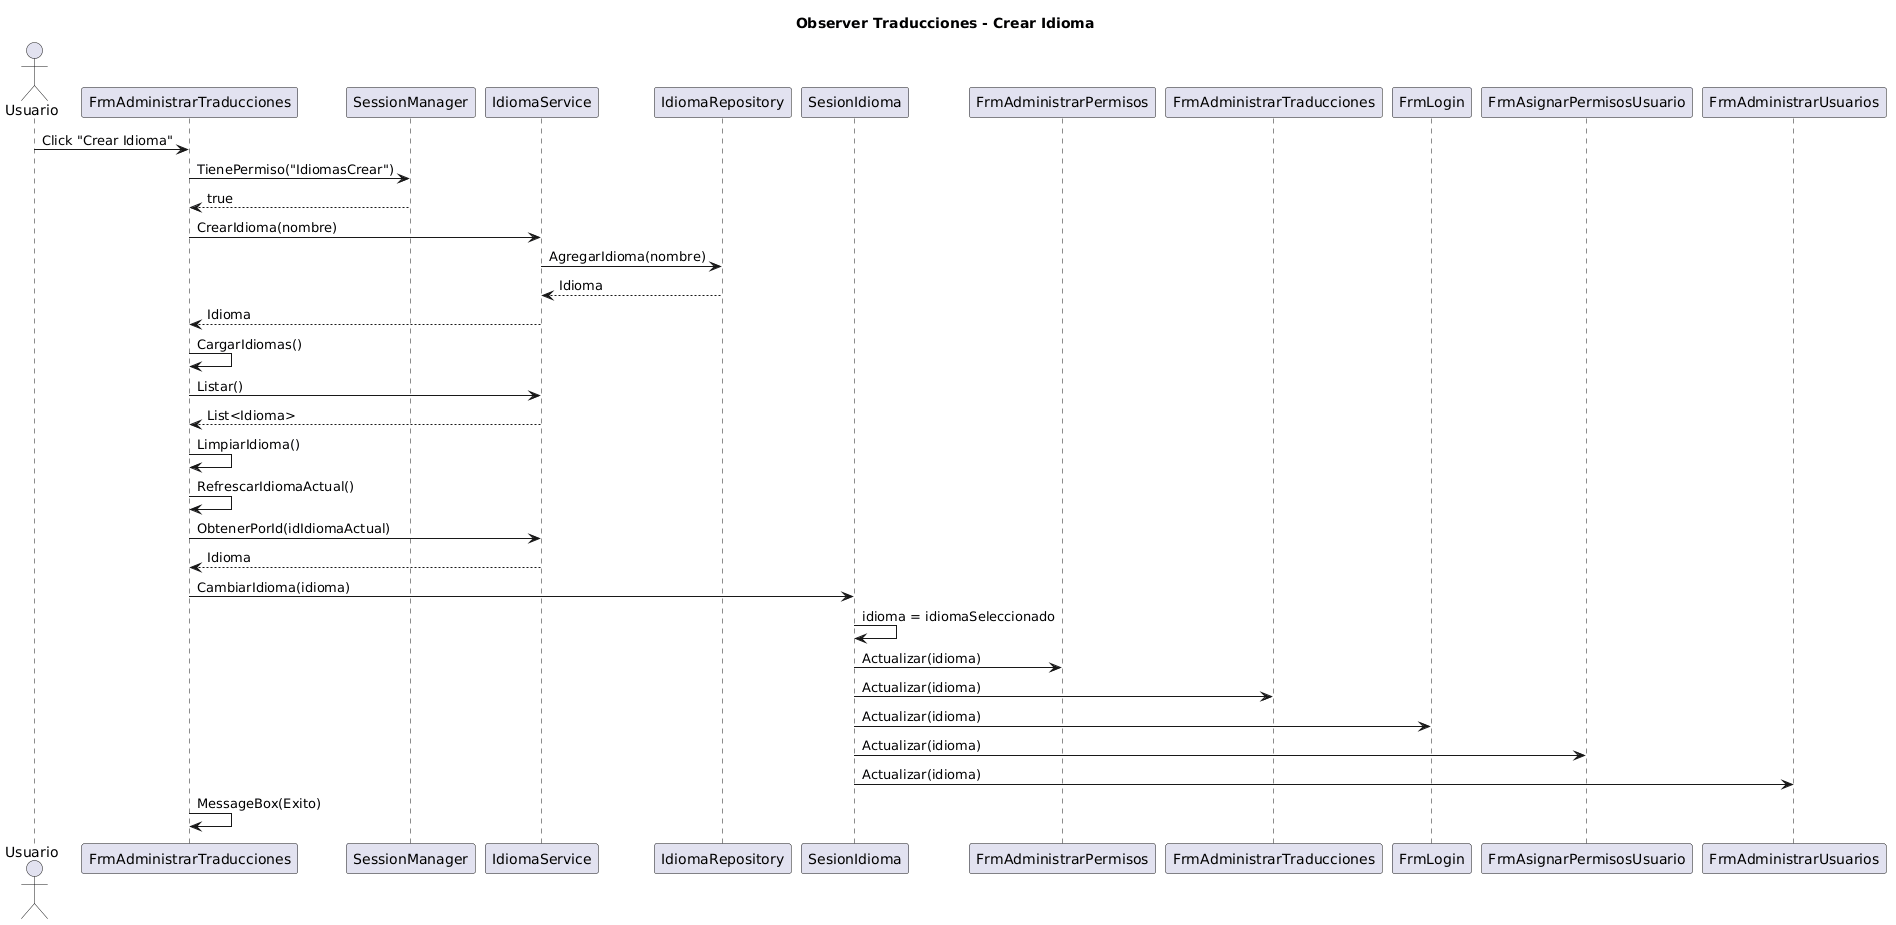

The diagram above was rendered by PlantUML. Its source (embedded in the PNG):
@startuml
title Observer Traducciones - Crear Idioma

actor Usuario as U
participant FrmAdministrarTraducciones as FAT
participant SessionManager as SM
participant IdiomaService as IS
participant IdiomaRepository as IR
participant SesionIdioma as SI
participant FrmAdministrarPermisos as FAP
participant FrmAdministrarTraducciones as FAT2
participant FrmLogin as FL
participant FrmAsignarPermisosUsuario as FAPU
participant FrmAdministrarUsuarios as FAU

U -> FAT : Click "Crear Idioma"
FAT -> SM : TienePermiso("IdiomasCrear")
SM --> FAT : true
FAT -> IS : CrearIdioma(nombre)
IS -> IR : AgregarIdioma(nombre)
IR --> IS : Idioma
IS --> FAT : Idioma
FAT -> FAT : CargarIdiomas()
FAT -> IS : Listar()
IS --> FAT : List<Idioma>
FAT -> FAT : LimpiarIdioma()
FAT -> FAT : RefrescarIdiomaActual()
FAT -> IS : ObtenerPorId(idIdiomaActual)
IS --> FAT : Idioma
FAT -> SI : CambiarIdioma(idioma)
SI -> SI : idioma = idiomaSeleccionado
SI -> FAP : Actualizar(idioma)
SI -> FAT2 : Actualizar(idioma)
SI -> FL : Actualizar(idioma)
SI -> FAPU : Actualizar(idioma)
SI -> FAU : Actualizar(idioma)
FAT -> FAT : MessageBox(Exito)
@enduml